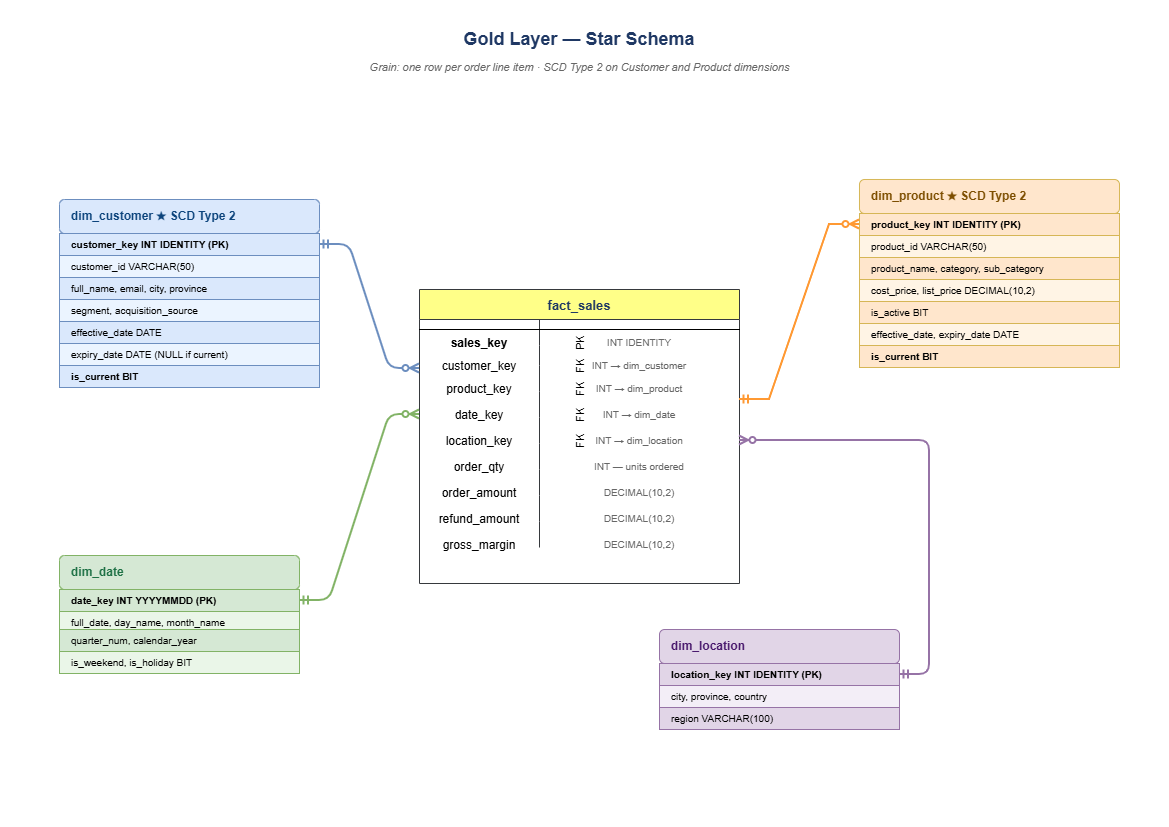

The diagram above was exported from draw.io. Its source (the exported page's mxGraphModel, read from the mxfile embedded in the PNG):
<mxGraphModel dx="1576" dy="868" grid="1" gridSize="10" guides="1" tooltips="1" connect="1" arrows="1" fold="1" page="1" pageScale="1" pageWidth="1169" pageHeight="827" math="0" shadow="0">
  <root>
    <mxCell id="0" />
    <mxCell id="1" parent="0" />
    <mxCell id="title" parent="1" style="text;html=1;strokeColor=none;fillColor=none;align=center;verticalAlign=middle;whiteSpace=wrap;rounded=0;fontSize=18;fontStyle=1;fontColor=#1F3864;" value="Gold Layer — Star Schema" vertex="1">
      <mxGeometry height="40" width="600" x="280" y="20" as="geometry" />
    </mxCell>
    <mxCell id="sub" parent="1" style="text;html=1;strokeColor=none;fillColor=none;align=center;fontSize=11;fontStyle=2;fontColor=#666666;" value="Grain: one row per order line item · SCD Type 2 on Customer and Product dimensions" vertex="1">
      <mxGeometry height="25" width="600" x="280" y="55" as="geometry" />
    </mxCell>
    <mxCell id="fact" parent="1" style="shape=table;startSize=30;container=1;collapsible=1;childLayout=tableLayout;fixedRows=1;rowLines=0;fontStyle=1;align=center;resizeLast=1;fillColor=#ffff88;strokeColor=#36393d;fontSize=13;fontColor=#1F3864;" value="fact_sales" vertex="1">
      <mxGeometry height="294" width="320" x="420" y="290" as="geometry" />
    </mxCell>
    <mxCell id="fact_hdr" parent="fact" style="shape=tableRow;horizontal=0;startSize=0;swimlaneHead=0;swimlaneBody=0;fillColor=none;collapsible=0;dropTarget=0;points=[[0,0.5],[1,0.5]];portConstraint=eastwest;fontSize=0;top=0;left=0;right=0;bottom=1;" value="" vertex="1">
      <mxGeometry height="10" width="320" y="30" as="geometry" />
    </mxCell>
    <mxCell id="f1" parent="fact" style="shape=tableRow;horizontal=0;startSize=0;swimlaneHead=0;swimlaneBody=0;fillColor=none;collapsible=0;dropTarget=0;points=[[0,0.5],[1,0.5]];portConstraint=eastwest;fontSize=11;top=0;left=0;right=0;bottom=0;" value="PK" vertex="1">
      <mxGeometry height="26" width="320" y="40" as="geometry" />
    </mxCell>
    <mxCell id="f1l" parent="f1" style="shape=partialRectangle;connectable=0;fillColor=none;top=0;left=0;bottom=0;right=0;fontStyle=1;overflow=hidden;" value="sales_key" vertex="1">
      <mxGeometry height="26" width="120" as="geometry">
        <mxRectangle height="26" width="120" as="alternateBounds" />
      </mxGeometry>
    </mxCell>
    <mxCell id="f1r" parent="f1" style="shape=partialRectangle;connectable=0;fillColor=none;top=0;left=0;bottom=0;right=0;overflow=hidden;fontSize=10;fontColor=#666666;" value="INT IDENTITY" vertex="1">
      <mxGeometry height="26" width="200" x="120" as="geometry">
        <mxRectangle height="26" width="200" as="alternateBounds" />
      </mxGeometry>
    </mxCell>
    <mxCell id="f2" parent="fact" style="shape=tableRow;horizontal=0;startSize=0;swimlaneHead=0;swimlaneBody=0;fillColor=none;collapsible=0;dropTarget=0;points=[[0,0.5],[1,0.5]];portConstraint=eastwest;fontSize=11;top=0;left=0;right=0;bottom=0;" value="FK" vertex="1">
      <mxGeometry height="20" width="320" y="66" as="geometry" />
    </mxCell>
    <mxCell id="f2l" parent="f2" style="shape=partialRectangle;connectable=0;fillColor=none;top=0;left=0;bottom=0;right=0;overflow=hidden;" value="customer_key" vertex="1">
      <mxGeometry height="20" width="120" as="geometry">
        <mxRectangle height="20" width="120" as="alternateBounds" />
      </mxGeometry>
    </mxCell>
    <mxCell id="f2r" parent="f2" style="shape=partialRectangle;connectable=0;fillColor=none;top=0;left=0;bottom=0;right=0;overflow=hidden;fontSize=10;fontColor=#666666;" value="INT → dim_customer" vertex="1">
      <mxGeometry height="20" width="200" x="120" as="geometry">
        <mxRectangle height="20" width="200" as="alternateBounds" />
      </mxGeometry>
    </mxCell>
    <mxCell id="f3" parent="fact" style="shape=tableRow;horizontal=0;startSize=0;swimlaneHead=0;swimlaneBody=0;fillColor=none;collapsible=0;dropTarget=0;points=[[0,0.5],[1,0.5]];portConstraint=eastwest;fontSize=11;top=0;left=0;right=0;bottom=0;" value="FK" vertex="1">
      <mxGeometry height="26" width="320" y="86" as="geometry" />
    </mxCell>
    <mxCell id="f3l" parent="f3" style="shape=partialRectangle;connectable=0;fillColor=none;top=0;left=0;bottom=0;right=0;overflow=hidden;" value="product_key" vertex="1">
      <mxGeometry height="26" width="120" as="geometry">
        <mxRectangle height="26" width="120" as="alternateBounds" />
      </mxGeometry>
    </mxCell>
    <mxCell id="f3r" parent="f3" style="shape=partialRectangle;connectable=0;fillColor=none;top=0;left=0;bottom=0;right=0;overflow=hidden;fontSize=10;fontColor=#666666;" value="INT → dim_product" vertex="1">
      <mxGeometry height="26" width="200" x="120" as="geometry">
        <mxRectangle height="26" width="200" as="alternateBounds" />
      </mxGeometry>
    </mxCell>
    <mxCell id="f4" parent="fact" style="shape=tableRow;horizontal=0;startSize=0;swimlaneHead=0;swimlaneBody=0;fillColor=none;collapsible=0;dropTarget=0;points=[[0,0.5],[1,0.5]];portConstraint=eastwest;fontSize=11;top=0;left=0;right=0;bottom=0;" value="FK" vertex="1">
      <mxGeometry height="26" width="320" y="112" as="geometry" />
    </mxCell>
    <mxCell id="f4l" parent="f4" style="shape=partialRectangle;connectable=0;fillColor=none;top=0;left=0;bottom=0;right=0;overflow=hidden;" value="date_key" vertex="1">
      <mxGeometry height="26" width="120" as="geometry">
        <mxRectangle height="26" width="120" as="alternateBounds" />
      </mxGeometry>
    </mxCell>
    <mxCell id="f4r" parent="f4" style="shape=partialRectangle;connectable=0;fillColor=none;top=0;left=0;bottom=0;right=0;overflow=hidden;fontSize=10;fontColor=#666666;" value="INT → dim_date" vertex="1">
      <mxGeometry height="26" width="200" x="120" as="geometry">
        <mxRectangle height="26" width="200" as="alternateBounds" />
      </mxGeometry>
    </mxCell>
    <mxCell id="f5" parent="fact" style="shape=tableRow;horizontal=0;startSize=0;swimlaneHead=0;swimlaneBody=0;fillColor=none;collapsible=0;dropTarget=0;points=[[0,0.5],[1,0.5]];portConstraint=eastwest;fontSize=11;top=0;left=0;right=0;bottom=0;" value="FK" vertex="1">
      <mxGeometry height="26" width="320" y="138" as="geometry" />
    </mxCell>
    <mxCell id="f5l" parent="f5" style="shape=partialRectangle;connectable=0;fillColor=none;top=0;left=0;bottom=0;right=0;overflow=hidden;" value="location_key" vertex="1">
      <mxGeometry height="26" width="120" as="geometry">
        <mxRectangle height="26" width="120" as="alternateBounds" />
      </mxGeometry>
    </mxCell>
    <mxCell id="f5r" parent="f5" style="shape=partialRectangle;connectable=0;fillColor=none;top=0;left=0;bottom=0;right=0;overflow=hidden;fontSize=10;fontColor=#666666;" value="INT → dim_location" vertex="1">
      <mxGeometry height="26" width="200" x="120" as="geometry">
        <mxRectangle height="26" width="200" as="alternateBounds" />
      </mxGeometry>
    </mxCell>
    <mxCell id="f6" parent="fact" style="shape=tableRow;horizontal=0;startSize=0;swimlaneHead=0;swimlaneBody=0;fillColor=none;collapsible=0;dropTarget=0;fontSize=11;top=0;left=0;right=0;bottom=0;" value="" vertex="1">
      <mxGeometry height="26" width="320" y="164" as="geometry" />
    </mxCell>
    <mxCell id="f6l" parent="f6" style="shape=partialRectangle;connectable=0;fillColor=none;top=0;left=0;bottom=0;right=0;overflow=hidden;" value="order_qty" vertex="1">
      <mxGeometry height="26" width="120" as="geometry">
        <mxRectangle height="26" width="120" as="alternateBounds" />
      </mxGeometry>
    </mxCell>
    <mxCell id="f6r" parent="f6" style="shape=partialRectangle;connectable=0;fillColor=none;top=0;left=0;bottom=0;right=0;overflow=hidden;fontSize=10;fontColor=#666666;" value="INT — units ordered" vertex="1">
      <mxGeometry height="26" width="200" x="120" as="geometry">
        <mxRectangle height="26" width="200" as="alternateBounds" />
      </mxGeometry>
    </mxCell>
    <mxCell id="f7" parent="fact" style="shape=tableRow;horizontal=0;startSize=0;swimlaneHead=0;swimlaneBody=0;fillColor=none;collapsible=0;dropTarget=0;fontSize=11;top=0;left=0;right=0;bottom=0;" value="" vertex="1">
      <mxGeometry height="26" width="320" y="190" as="geometry" />
    </mxCell>
    <mxCell id="f7l" parent="f7" style="shape=partialRectangle;connectable=0;fillColor=none;top=0;left=0;bottom=0;right=0;overflow=hidden;" value="order_amount" vertex="1">
      <mxGeometry height="26" width="120" as="geometry">
        <mxRectangle height="26" width="120" as="alternateBounds" />
      </mxGeometry>
    </mxCell>
    <mxCell id="f7r" parent="f7" style="shape=partialRectangle;connectable=0;fillColor=none;top=0;left=0;bottom=0;right=0;overflow=hidden;fontSize=10;fontColor=#666666;" value="DECIMAL(10,2)" vertex="1">
      <mxGeometry height="26" width="200" x="120" as="geometry">
        <mxRectangle height="26" width="200" as="alternateBounds" />
      </mxGeometry>
    </mxCell>
    <mxCell id="f8" parent="fact" style="shape=tableRow;horizontal=0;startSize=0;swimlaneHead=0;swimlaneBody=0;fillColor=none;collapsible=0;dropTarget=0;fontSize=11;top=0;left=0;right=0;bottom=0;" value="" vertex="1">
      <mxGeometry height="26" width="320" y="216" as="geometry" />
    </mxCell>
    <mxCell id="f8l" parent="f8" style="shape=partialRectangle;connectable=0;fillColor=none;top=0;left=0;bottom=0;right=0;overflow=hidden;" value="refund_amount" vertex="1">
      <mxGeometry height="26" width="120" as="geometry">
        <mxRectangle height="26" width="120" as="alternateBounds" />
      </mxGeometry>
    </mxCell>
    <mxCell id="f8r" parent="f8" style="shape=partialRectangle;connectable=0;fillColor=none;top=0;left=0;bottom=0;right=0;overflow=hidden;fontSize=10;fontColor=#666666;" value="DECIMAL(10,2)" vertex="1">
      <mxGeometry height="26" width="200" x="120" as="geometry">
        <mxRectangle height="26" width="200" as="alternateBounds" />
      </mxGeometry>
    </mxCell>
    <mxCell id="f9" parent="fact" style="shape=tableRow;horizontal=0;startSize=0;swimlaneHead=0;swimlaneBody=0;fillColor=none;collapsible=0;dropTarget=0;fontSize=11;top=0;left=0;right=0;bottom=0;" value="" vertex="1">
      <mxGeometry height="26" width="320" y="242" as="geometry" />
    </mxCell>
    <mxCell id="f9l" parent="f9" style="shape=partialRectangle;connectable=0;fillColor=none;top=0;left=0;bottom=0;right=0;overflow=hidden;" value="gross_margin" vertex="1">
      <mxGeometry height="26" width="120" as="geometry">
        <mxRectangle height="26" width="120" as="alternateBounds" />
      </mxGeometry>
    </mxCell>
    <mxCell id="f9r" parent="f9" style="shape=partialRectangle;connectable=0;fillColor=none;top=0;left=0;bottom=0;right=0;overflow=hidden;fontSize=10;fontColor=#666666;" value="DECIMAL(10,2)" vertex="1">
      <mxGeometry height="26" width="200" x="120" as="geometry">
        <mxRectangle height="26" width="200" as="alternateBounds" />
      </mxGeometry>
    </mxCell>
    <mxCell id="dim_cust_t" parent="1" style="rounded=1;whiteSpace=wrap;html=1;fillColor=#dae8fc;strokeColor=#6c8ebf;fontSize=12;fontStyle=1;fontColor=#0C447C;align=left;spacingLeft=10;" value="dim_customer  ★ SCD Type 2" vertex="1">
      <mxGeometry height="34" width="260" x="60" y="200" as="geometry" />
    </mxCell>
    <mxCell id="dc1" parent="1" style="text;html=1;strokeColor=#6c8ebf;fillColor=#dae8fc;align=left;verticalAlign=middle;spacingLeft=10;fontSize=10;fontStyle=1;" value="customer_key  INT IDENTITY (PK)" vertex="1">
      <mxGeometry height="22" width="260" x="60" y="234" as="geometry" />
    </mxCell>
    <mxCell id="dc2" parent="1" style="text;html=1;strokeColor=#6c8ebf;fillColor=#EBF4FF;align=left;verticalAlign=middle;spacingLeft=10;fontSize=10;" value="customer_id  VARCHAR(50)" vertex="1">
      <mxGeometry height="22" width="260" x="60" y="256" as="geometry" />
    </mxCell>
    <mxCell id="dc3" parent="1" style="text;html=1;strokeColor=#6c8ebf;fillColor=#dae8fc;align=left;verticalAlign=middle;spacingLeft=10;fontSize=10;" value="full_name, email, city, province" vertex="1">
      <mxGeometry height="22" width="260" x="60" y="278" as="geometry" />
    </mxCell>
    <mxCell id="dc4" parent="1" style="text;html=1;strokeColor=#6c8ebf;fillColor=#EBF4FF;align=left;verticalAlign=middle;spacingLeft=10;fontSize=10;" value="segment, acquisition_source" vertex="1">
      <mxGeometry height="22" width="260" x="60" y="300" as="geometry" />
    </mxCell>
    <mxCell id="dc5" parent="1" style="text;html=1;strokeColor=#6c8ebf;fillColor=#dae8fc;align=left;verticalAlign=middle;spacingLeft=10;fontSize=10;" value="effective_date  DATE" vertex="1">
      <mxGeometry height="22" width="260" x="60" y="322" as="geometry" />
    </mxCell>
    <mxCell id="dc6" parent="1" style="text;html=1;strokeColor=#6c8ebf;fillColor=#EBF4FF;align=left;verticalAlign=middle;spacingLeft=10;fontSize=10;" value="expiry_date  DATE (NULL if current)" vertex="1">
      <mxGeometry height="22" width="260" x="60" y="344" as="geometry" />
    </mxCell>
    <mxCell id="dc7" parent="1" style="text;html=1;strokeColor=#6c8ebf;fillColor=#dae8fc;align=left;verticalAlign=middle;spacingLeft=10;fontSize=10;fontStyle=1;" value="is_current  BIT" vertex="1">
      <mxGeometry height="22" width="260" x="60" y="366" as="geometry" />
    </mxCell>
    <mxCell id="dim_prod_t" parent="1" style="rounded=1;whiteSpace=wrap;html=1;fillColor=#ffe6cc;strokeColor=#d6b656;fontSize=12;fontStyle=1;fontColor=#7d4e00;align=left;spacingLeft=10;" value="dim_product  ★ SCD Type 2" vertex="1">
      <mxGeometry height="34" width="260" x="860" y="180" as="geometry" />
    </mxCell>
    <mxCell id="dp1" parent="1" style="text;html=1;strokeColor=#d6b656;fillColor=#ffe6cc;align=left;verticalAlign=middle;spacingLeft=10;fontSize=10;fontStyle=1;" value="product_key  INT IDENTITY (PK)" vertex="1">
      <mxGeometry height="22" width="260" x="860" y="214" as="geometry" />
    </mxCell>
    <mxCell id="dp2" parent="1" style="text;html=1;strokeColor=#d6b656;fillColor=#FFF4E5;align=left;verticalAlign=middle;spacingLeft=10;fontSize=10;" value="product_id  VARCHAR(50)" vertex="1">
      <mxGeometry height="22" width="260" x="860" y="236" as="geometry" />
    </mxCell>
    <mxCell id="dp3" parent="1" style="text;html=1;strokeColor=#d6b656;fillColor=#ffe6cc;align=left;verticalAlign=middle;spacingLeft=10;fontSize=10;" value="product_name, category, sub_category" vertex="1">
      <mxGeometry height="22" width="260" x="860" y="258" as="geometry" />
    </mxCell>
    <mxCell id="dp4" parent="1" style="text;html=1;strokeColor=#d6b656;fillColor=#FFF4E5;align=left;verticalAlign=middle;spacingLeft=10;fontSize=10;" value="cost_price, list_price  DECIMAL(10,2)" vertex="1">
      <mxGeometry height="22" width="260" x="860" y="280" as="geometry" />
    </mxCell>
    <mxCell id="dp5" parent="1" style="text;html=1;strokeColor=#d6b656;fillColor=#ffe6cc;align=left;verticalAlign=middle;spacingLeft=10;fontSize=10;" value="is_active  BIT" vertex="1">
      <mxGeometry height="22" width="260" x="860" y="302" as="geometry" />
    </mxCell>
    <mxCell id="dp6" parent="1" style="text;html=1;strokeColor=#d6b656;fillColor=#FFF4E5;align=left;verticalAlign=middle;spacingLeft=10;fontSize=10;" value="effective_date, expiry_date  DATE" vertex="1">
      <mxGeometry height="22" width="260" x="860" y="324" as="geometry" />
    </mxCell>
    <mxCell id="dp7" parent="1" style="text;html=1;strokeColor=#d6b656;fillColor=#ffe6cc;align=left;verticalAlign=middle;spacingLeft=10;fontSize=10;fontStyle=1;" value="is_current  BIT" vertex="1">
      <mxGeometry height="22" width="260" x="860" y="346" as="geometry" />
    </mxCell>
    <mxCell id="dim_date_t" parent="1" style="rounded=1;whiteSpace=wrap;html=1;fillColor=#d5e8d4;strokeColor=#82b366;fontSize=12;fontStyle=1;fontColor=#1E7145;align=left;spacingLeft=10;" value="dim_date" vertex="1">
      <mxGeometry height="34" width="240" x="60" y="556" as="geometry" />
    </mxCell>
    <mxCell id="dd1" parent="1" style="text;html=1;strokeColor=#82b366;fillColor=#d5e8d4;align=left;verticalAlign=middle;spacingLeft=10;fontSize=10;fontStyle=1;" value="date_key  INT YYYYMMDD (PK)" vertex="1">
      <mxGeometry height="22" width="240" x="60" y="590" as="geometry" />
    </mxCell>
    <mxCell id="dd2" parent="1" style="text;html=1;strokeColor=#82b366;fillColor=#EAF6E8;align=left;verticalAlign=middle;spacingLeft=10;fontSize=10;" value="full_date, day_name, month_name" vertex="1">
      <mxGeometry height="22" width="240" x="60" y="612" as="geometry" />
    </mxCell>
    <mxCell id="dd3" parent="1" style="text;html=1;strokeColor=#82b366;fillColor=#d5e8d4;align=left;verticalAlign=middle;spacingLeft=10;fontSize=10;" value="quarter_num, calendar_year" vertex="1">
      <mxGeometry height="22" width="240" x="60" y="630" as="geometry" />
    </mxCell>
    <mxCell id="dd4" parent="1" style="text;html=1;strokeColor=#82b366;fillColor=#EAF6E8;align=left;verticalAlign=middle;spacingLeft=10;fontSize=10;" value="is_weekend, is_holiday  BIT" vertex="1">
      <mxGeometry height="22" width="240" x="60" y="652" as="geometry" />
    </mxCell>
    <mxCell id="dim_loc_t" parent="1" style="rounded=1;whiteSpace=wrap;html=1;fillColor=#e1d5e7;strokeColor=#9673a6;fontSize=12;fontStyle=1;fontColor=#4a1a6e;align=left;spacingLeft=10;" value="dim_location" vertex="1">
      <mxGeometry height="34" width="240" x="660" y="630" as="geometry" />
    </mxCell>
    <mxCell id="dl1" parent="1" style="text;html=1;strokeColor=#9673a6;fillColor=#e1d5e7;align=left;verticalAlign=middle;spacingLeft=10;fontSize=10;fontStyle=1;" value="location_key  INT IDENTITY (PK)" vertex="1">
      <mxGeometry height="22" width="240" x="660" y="664" as="geometry" />
    </mxCell>
    <mxCell id="dl2" parent="1" style="text;html=1;strokeColor=#9673a6;fillColor=#F3EEF7;align=left;verticalAlign=middle;spacingLeft=10;fontSize=10;" value="city, province, country" vertex="1">
      <mxGeometry height="22" width="240" x="660" y="686" as="geometry" />
    </mxCell>
    <mxCell id="dl3" parent="1" style="text;html=1;strokeColor=#9673a6;fillColor=#e1d5e7;align=left;verticalAlign=middle;spacingLeft=10;fontSize=10;" value="region  VARCHAR(100)" vertex="1">
      <mxGeometry height="22" width="240" x="660" y="708" as="geometry" />
    </mxCell>
    <mxCell id="r1" edge="1" parent="1" source="dc1" style="edgeStyle=entityRelationEdgeStyle;endArrow=ERzeroToMany;startArrow=ERmandOne;exitX=1;exitY=0.5;exitDx=0;exitDy=0;strokeColor=#6c8ebf;strokeWidth=2;">
      <mxGeometry relative="1" as="geometry">
        <mxPoint x="420" y="369" as="targetPoint" />
      </mxGeometry>
    </mxCell>
    <mxCell id="r3" edge="1" parent="1" source="dd1" style="edgeStyle=entityRelationEdgeStyle;endArrow=ERzeroToMany;startArrow=ERmandOne;entryX=0;entryY=0.5;entryDx=0;entryDy=0;strokeColor=#82b366;strokeWidth=2;exitX=1;exitY=0.5;exitDx=0;exitDy=0;" target="f4">
      <mxGeometry relative="1" as="geometry">
        <mxPoint x="290" y="610" as="sourcePoint" />
      </mxGeometry>
    </mxCell>
    <mxCell id="r4" edge="1" parent="1" style="edgeStyle=entityRelationEdgeStyle;endArrow=ERzeroToMany;startArrow=ERmandOne;strokeColor=#9673a6;strokeWidth=2;" target="f5">
      <mxGeometry relative="1" as="geometry">
        <mxPoint x="900" y="675" as="sourcePoint" />
        <mxPoint x="410" y="450" as="targetPoint" />
      </mxGeometry>
    </mxCell>
    <mxCell id="GV7fOQymClOUR1oWua69-4" edge="1" parent="1" style="edgeStyle=entityRelationEdgeStyle;fontSize=12;html=1;endArrow=ERzeroToMany;startArrow=ERmandOne;rounded=0;entryX=0;entryY=0.5;entryDx=0;entryDy=0;strokeColor=#FF9933;strokeWidth=2;" target="dp1" value="">
      <mxGeometry height="100" relative="1" width="100" as="geometry">
        <mxPoint x="740" y="400" as="sourcePoint" />
        <mxPoint x="840" y="300" as="targetPoint" />
      </mxGeometry>
    </mxCell>
  </root>
</mxGraphModel>